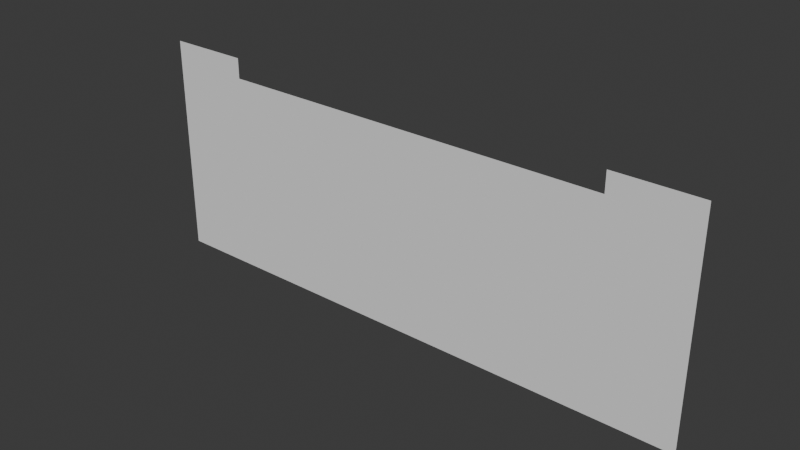 # Source: pipes.blend  (saved by Blender 4.5.88; exported with 4.5.12 LTS)
import bpy
from mathutils import Matrix  # noqa: F401  (used for matrix-valued properties, if any)

bpy.ops.wm.read_factory_settings(use_empty=True)
scene = bpy.context.scene
scene.name = 'Scene'

# ---- collections
col_collection = bpy.data.collections.new('Collection'); scene.collection.children.link(col_collection)

# ---- world
world_world = bpy.data.worlds.new('World'); scene.world = world_world
world_world.use_nodes = True; world_world.node_tree.nodes.clear()
_N = world_world.node_tree.nodes; _L = world_world.node_tree.links
n0 = _N.new('ShaderNodeOutputWorld'); n0.name = 'World Output'; n0.location = (200, 100)
n1 = _N.new('ShaderNodeBackground'); n1.name = 'Background'; n1.location = (-200, 100)
n1.inputs[0].default_value = (0.05088, 0.05088, 0.05088, 1.0)
_L.new(n1.outputs[0], n0.inputs[0])
n0.is_active_output = True
world_world.color = (0.05088, 0.05088, 0.05088)
world_world.sun_shadow_jitter_overblur = 0.0

# ---- meshes
me_sketch = bpy.data.meshes.new('Sketch')
me_sketch.from_pydata([(0.2463, 0.2757, 0.0), (-0.2446, 0.2757, 0.0), (-0.2446, 0.3007, 0.0), (-0.3472, 0.3007, 0.0), (-0.3472, 0.0257, 0.0), (0.3489, 0.0257, 0.0), (0.3489, 0.3007, 0.0), (0.2463, 0.3007, 0.0)], [], [(1, 2, 3, 4, 5, 6, 7, 0)])
_uv = me_sketch.uv_layers.new(name='UVMap')
_uv.uv.foreach_set('vector', [0.0916, 0.0, 0.1832, 0.0, 0.2748, 0.0, 0.3664, 0.0, 0.7328, 0.0, 0.8244, 0.0, 0.916, 0.0, 0.0, 0.0])
me_sketch.update()

# ---- objects
ob_sketch = bpy.data.objects.new('Sketch', me_sketch)

# ---- transforms, parenting, visibility, modifiers, constraints
ob_sketch.location = (0.0, 0.0, 0.0)
ob_sketch.rotation_euler = (1.571, -0.0, 0.0)

# ---- collection membership
scene.collection.objects.link(ob_sketch)

# ---- scene / render settings (as saved in the file)
scene.frame_start = 1; scene.frame_end = 250; scene.frame_set(21)
scene.render.engine = 'BLENDER_EEVEE_NEXT'
bpy.context.view_layer.update()

# ---- added for rendering (the .blend has no active camera and no usable light): camera, sun
cam_auto = bpy.data.cameras.new('AutoCamera')
cam_auto.lens = 50.0
cam_auto.sensor_width = 36.0
cam_auto.clip_end = 1000.0
ob_auto_camera = bpy.data.objects.new('AutoCamera', cam_auto)
scene.collection.objects.link(ob_auto_camera)
ob_auto_camera.location = (0.693349, -0.830984, 0.717192)
ob_auto_camera.rotation_euler = (1.09748, -7.21219e-08, 0.694738)
scene.camera = ob_auto_camera
light_auto_sun = bpy.data.lights.new('AutoSun', 'SUN')
light_auto_sun.energy = 3.0
light_auto_sun.angle = 0.0523599
ob_auto_sun = bpy.data.objects.new('AutoSun', light_auto_sun)
scene.collection.objects.link(ob_auto_sun)
ob_auto_sun.rotation_euler = (0.872665, 0.174533, 0.523599)
bpy.context.view_layer.update()
